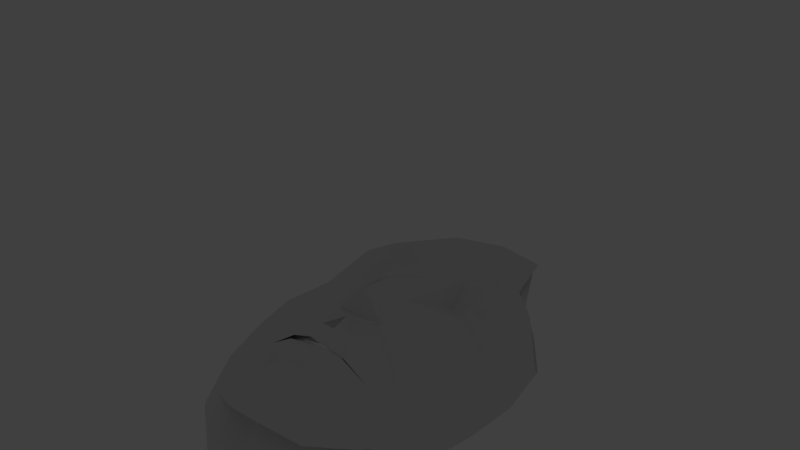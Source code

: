 # Source: blendshape.blend  (saved by Blender 2.79.0; exported with 4.5.12 LTS)
import bpy
from mathutils import Matrix  # noqa: F401  (used for matrix-valued properties, if any)

bpy.ops.wm.read_factory_settings(use_empty=True)
scene = bpy.context.scene
scene.name = 'Scene'

# ---- collections
col_collection_1 = bpy.data.collections.new('Collection 1'); scene.collection.children.link(col_collection_1)
col_collection_1.hide_render = True
col_collection_1.hide_viewport = True
col_collection_10 = bpy.data.collections.new('Collection 10'); scene.collection.children.link(col_collection_10)

# ---- materials (node trees are filled in below, after node groups)
mat_material_012 = bpy.data.materials.new('Material.012')
mat_material_012.alpha_threshold = 0.0
mat_material_012.use_transparent_shadow = False
mat_material_012.roughness = 0.5
mat_material_011 = bpy.data.materials.new('Material.011')
mat_material_011.alpha_threshold = 0.0
mat_material_011.use_transparent_shadow = False
mat_material_011.roughness = 0.5
mat_material_013 = bpy.data.materials.new('Material.013')
mat_material_013.alpha_threshold = 0.0
mat_material_013.use_transparent_shadow = False
mat_material_013.roughness = 0.5

# ---- material node trees

# ---- world
world_world = bpy.data.worlds.new('World'); scene.world = world_world
world_world.color = (0.05088, 0.05088, 0.05088)
world_world.use_sun_shadow = False
world_world.sun_shadow_jitter_overblur = 0.0
world_world.cycles.sampling_method = 'MANUAL'

# ---- lights
light_lamp = bpy.data.lights.new('Lamp', 'POINT')
light_lamp.transmission_factor = 0.0
light_lamp.cutoff_distance = 30.0
light_lamp.energy = 100.0
light_lamp.shadow_buffer_clip_start = 1.001
light_lamp.shadow_soft_size = 0.1
light_lamp.shadow_maximum_resolution = 0.006
light_lamp.use_absolute_resolution = True

# ---- meshes
me_facemesh_036 = bpy.data.meshes.new('faceMesh.036')
me_facemesh_036.from_pydata([(-29.55, 6.336, 22.15), (-31.0, -5.054, 21.8), (-29.14, -14.99, 20.92), (-26.5, -24.5, 20.79), (-18.12, -39.01, 20.42), (-10.32, -46.12, 20.51), (-3.012, -47.39, 20.94), (4.016, -45.6, 24.75), (13.89, -36.89, 21.54), (20.71, -25.42, 21.23), (23.76, -14.5, 22.56), (25.69, -5.639, 23.75), (24.73, 4.197, 24.05), (9.705, 31.6, 32.53), (-1.405, 34.36, 33.02), (-12.93, 32.62, 32.27), (-13.23, 14.76, 36.87), (-19.79, 15.18, 34.77), (-25.41, 12.36, 30.05), (-19.91, 11.81, 34.55), (-13.37, 11.38, 35.32), (-7.07, 11.26, 36.3), (2.734, 10.74, 36.32), (8.21, 14.14, 37.74), (13.85, 14.64, 36.45), (18.53, 10.82, 34.29), (13.79, 10.91, 36.34), (8.104, 10.6, 36.06), (11.13, 7.811, 36.66), (-16.6, 8.461, 35.52), (-10.58, 4.709, 32.84), (-13.49, 6.428, 34.07), (-16.76, 7.133, 35.26), (-19.51, 6.609, 33.98), (-21.02, 5.272, 31.03), (-18.49, 3.805, 31.9), (-15.89, 3.043, 32.56), (-13.06, 3.542, 32.66), (-14.55, 5.021, 32.42), (10.44, 4.699, 33.44), (5.071, 4.414, 33.86), (7.826, 5.8, 35.04), (11.15, 6.296, 36.53), (13.3, 5.519, 35.94), (14.78, 3.984, 33.21), (12.28, 2.94, 33.4), (10.06, 2.56, 33.73), (7.393, 3.092, 33.55), (1.743, -4.232, 39.2), (-3.767, -5.251, 44.73), (-8.108, -4.941, 39.43), (-7.661, -12.58, 39.36), (-2.061, -10.3, 45.72), (2.229, -12.83, 39.97), (5.374, -10.71, 35.18), (3.21, -14.49, 36.88), (-3.077, -15.23, 40.16), (-10.05, -14.08, 36.3), (-12.37, -10.14, 34.71), (-13.99, -25.69, 33.93), (-10.49, -22.08, 37.78), (-6.462, -20.98, 39.88), (-3.359, -21.21, 40.4), (-1.043, -21.02, 40.22), (2.622, -22.35, 38.6), (4.294, -25.98, 34.96), (0.3996, -24.32, 38.02), (-3.691, -24.1, 39.02), (-8.367, -24.07, 37.35), (-8.467, -24.84, 36.76), (-4.09, -25.59, 38.69), (0.1983, -24.95, 37.64), (2.178, -27.62, 37.21), (-0.623, -28.53, 39.11), (-4.212, -28.76, 39.56), (-8.374, -28.55, 37.85), (-11.61, -27.54, 35.19)], [], [(11, 12, 44), (11, 44, 45), (11, 45, 46), (11, 46, 48), (48, 46, 47), (48, 47, 40), (12, 25, 44), (25, 43, 44), (25, 26, 43), (25, 24, 26), (43, 26, 28), (43, 28, 42), (26, 24, 23), (26, 23, 27), (28, 26, 27), (41, 28, 27), (41, 42, 28), (40, 41, 22), (22, 41, 27), (22, 27, 23), (13, 23, 24), (14, 23, 13), (14, 22, 23), (0, 1, 34), (1, 35, 34), (1, 36, 35), (1, 50, 36), (50, 37, 36), (50, 30, 37), (0, 34, 18), (18, 34, 33), (18, 33, 19), (18, 19, 17), (33, 32, 29), (33, 29, 19), (19, 16, 17), (19, 20, 16), (19, 29, 20), (32, 31, 29), (29, 31, 20), (31, 30, 21), (20, 31, 21), (16, 20, 21), (17, 16, 15), (15, 16, 14), (14, 16, 21), (14, 21, 22), (21, 49, 22), (21, 30, 50), (21, 50, 49), (22, 49, 48), (22, 48, 40), (50, 51, 49), (51, 52, 49), (49, 52, 53), (49, 53, 48), (51, 53, 52), (50, 58, 51), (58, 57, 51), (51, 57, 56), (51, 56, 53), (53, 56, 55), (53, 55, 54), (48, 53, 54), (1, 2, 58), (1, 58, 50), (2, 3, 58), (3, 57, 58), (48, 54, 11), (11, 54, 10), (10, 54, 9), (54, 55, 9), (56, 61, 62), (56, 62, 63), (57, 61, 56), (57, 60, 61), (57, 59, 60), (3, 59, 57), (3, 4, 59), (56, 62, 63), (56, 63, 55), (55, 63, 64), (55, 64, 65), (55, 65, 9), (9, 65, 8), (59, 4, 76), (4, 5, 76), (5, 75, 76), (5, 6, 75), (6, 74, 75), (74, 6, 73), (6, 7, 73), (7, 72, 73), (7, 8, 72), (8, 65, 72), (59, 68, 60), (60, 68, 61), (68, 67, 61), (61, 67, 62), (62, 67, 63), (63, 67, 66), (63, 66, 64), (64, 66, 65), (59, 76, 69), (76, 75, 69), (75, 70, 69), (75, 74, 70), (70, 74, 73), (70, 73, 71), (71, 73, 72), (71, 72, 65), (34, 35, 38), (35, 36, 38), (36, 37, 38), (37, 30, 38), (30, 31, 38), (31, 32, 38), (32, 33, 38), (33, 34, 38), (40, 47, 39), (47, 46, 39), (46, 45, 39), (45, 44, 39), (44, 43, 39), (43, 42, 39), (42, 41, 39), (41, 40, 39)])
me_facemesh_036.use_remesh_preserve_volume = False
me_facemesh_036.use_remesh_preserve_attributes = False
me_facemesh_036.use_mirror_vertex_groups = False
me_facemesh_036.update()
me_facemesh_048 = bpy.data.meshes.new('faceMesh.048')
me_facemesh_048.from_pydata([(-25.68, -4.449, -10.04), (-27.44, -14.46, -10.46), (-26.29, -23.9, -11.54), (-23.96, -33.51, -12.65), (-16.87, -46.12, -13.07), (-8.221, -53.25, -14.5), (-1.52, -54.13, -19.23), (5.177, -52.77, -13.13), (16.25, -45.03, -12.7), (23.48, -34.11, -13.04), (26.13, -24.52, -11.84), (27.36, -15.07, -10.79), (25.76, -4.779, -9.994), (9.321, 20.29, -4.0), (-0.9311, 22.78, -4.379), (-10.86, 20.2, -4.524), (-9.656, 3.138, 0.8855), (-14.98, 4.143, -0.6902), (-20.39, 1.879, -3.402), (-15.18, 1.255, -0.9665), (-10.13, 0.266, -0.8441), (-5.111, -0.1518, -0.08576), (5.111, 0.1518, 0.08576), (10.32, 3.465, 0.8654), (15.4, 4.332, -0.913), (19.96, 1.347, -3.037), (15.61, 1.244, -0.8739), (10.46, 0.5599, -0.5942), (11.32, -2.161, -0.9104), (-13.03, -2.34, -0.7745), (-7.952, -6.112, -3.105), (-10.46, -4.463, -1.99), (-13.14, -3.76, -1.103), (-15.26, -4.262, -2.302), (-17.23, -5.654, -4.188), (-15.24, -7.405, -3.147), (-12.87, -8.138, -2.465), (-10.4, -7.633, -2.613), (-13.17, -5.789, -1.762), (11.01, -5.633, -1.713), (6.035, -5.966, -2.971), (8.508, -4.276, -2.19), (11.37, -3.617, -0.9493), (13.8, -4.198, -1.504), (15.35, -5.758, -3.344), (13.2, -7.278, -2.859), (11.03, -7.822, -2.392), (8.443, -7.287, -2.784), (3.95, -16.19, 2.335), (-0.2695, -16.9, 6.782), (-4.908, -16.4, 2.712), (-4.511, -23.69, 1.22), (0.1703, -21.57, 7.816), (3.793, -23.73, 1.549), (6.936, -21.26, -0.06743), (4.877, -25.25, -0.6218), (-0.5381, -26.23, 2.096), (-6.443, -25.16, -1.349), (-8.19, -20.69, -2.055), (-9.614, -35.56, -2.567), (-6.808, -32.52, 0.4501), (-3.42, -31.49, 2.637), (-0.8663, -31.9, 3.32), (1.517, -31.54, 3.011), (4.641, -32.64, 1.421), (6.456, -35.83, -1.683), (2.66, -34.71, 1.132), (-1.061, -34.64, 1.853), (-5.248, -34.46, 0.3744), (-5.39, -35.22, -0.04493), (-1.243, -35.87, 1.269), (2.463, -35.33, 0.865), (4.667, -37.79, -0.2265), (2.165, -38.77, 1.098), (-1.421, -39.12, 1.333), (-5.118, -38.68, 0.3505), (-7.808, -37.62, -1.601)], [], [(11, 12, 44), (11, 44, 45), (11, 45, 46), (11, 46, 48), (48, 46, 47), (48, 47, 40), (12, 25, 44), (25, 43, 44), (25, 26, 43), (25, 24, 26), (43, 26, 28), (43, 28, 42), (26, 24, 23), (26, 23, 27), (28, 26, 27), (41, 28, 27), (41, 42, 28), (40, 41, 22), (22, 41, 27), (22, 27, 23), (13, 23, 24), (14, 23, 13), (14, 22, 23), (0, 1, 34), (1, 35, 34), (1, 36, 35), (1, 50, 36), (50, 37, 36), (50, 30, 37), (0, 34, 18), (18, 34, 33), (18, 33, 19), (18, 19, 17), (33, 32, 29), (33, 29, 19), (19, 16, 17), (19, 20, 16), (19, 29, 20), (32, 31, 29), (29, 31, 20), (31, 30, 21), (20, 31, 21), (16, 20, 21), (17, 16, 15), (15, 16, 14), (14, 16, 21), (14, 21, 22), (21, 49, 22), (21, 30, 50), (21, 50, 49), (22, 49, 48), (22, 48, 40), (50, 51, 49), (51, 52, 49), (49, 52, 53), (49, 53, 48), (51, 53, 52), (50, 58, 51), (58, 57, 51), (51, 57, 56), (51, 56, 53), (53, 56, 55), (53, 55, 54), (48, 53, 54), (1, 2, 58), (1, 58, 50), (2, 3, 58), (3, 57, 58), (48, 54, 11), (11, 54, 10), (10, 54, 9), (54, 55, 9), (56, 61, 62), (56, 62, 63), (57, 61, 56), (57, 60, 61), (57, 59, 60), (3, 59, 57), (3, 4, 59), (56, 62, 63), (56, 63, 55), (55, 63, 64), (55, 64, 65), (55, 65, 9), (9, 65, 8), (59, 4, 76), (4, 5, 76), (5, 75, 76), (5, 6, 75), (6, 74, 75), (74, 6, 73), (6, 7, 73), (7, 72, 73), (7, 8, 72), (8, 65, 72), (59, 68, 60), (60, 68, 61), (68, 67, 61), (61, 67, 62), (62, 67, 63), (63, 67, 66), (63, 66, 64), (64, 66, 65), (59, 76, 69), (76, 75, 69), (75, 70, 69), (75, 74, 70), (70, 74, 73), (70, 73, 71), (71, 73, 72), (71, 72, 65), (34, 35, 38), (35, 36, 38), (36, 37, 38), (37, 30, 38), (30, 31, 38), (31, 32, 38), (32, 33, 38), (33, 34, 38), (40, 47, 39), (47, 46, 39), (46, 45, 39), (45, 44, 39), (44, 43, 39), (43, 42, 39), (42, 41, 39), (41, 40, 39)])
_uv = me_facemesh_048.uv_layers.new(name='UV Name')
_uv.uv.foreach_set('vector', [0.6322, -0.4861, 0.6291, -0.3972, 0.5757, -0.3986, 0.6322, -0.4861, 0.5757, -0.3986, 0.566, -0.4111, 0.6322, -0.4861, 0.566, -0.4111, 0.5563, -0.4153, 0.6322, -0.4861, 0.5563, -0.4153, 0.5215, -0.4819, 0.5215, -0.4819, 0.5563, -0.4153, 0.5458, -0.4111, 0.5215, -0.4819, 0.5458, -0.4111, 0.5354, -0.4, 0.6291, -0.3972, 0.5938, -0.3375, 0.5757, -0.3986, 0.5938, -0.3375, 0.5667, -0.3833, 0.5757, -0.3986, 0.5938, -0.3375, 0.5736, -0.3361, 0.5667, -0.3833, 0.5938, -0.3375, 0.5736, -0.3097, 0.5736, -0.3361, 0.5667, -0.3833, 0.5736, -0.3361, 0.5563, -0.3653, 0.5667, -0.3833, 0.5563, -0.3653, 0.5563, -0.3778, 0.5736, -0.3361, 0.5736, -0.3097, 0.5507, -0.3153, 0.5736, -0.3361, 0.5507, -0.3153, 0.5528, -0.3417, 0.5563, -0.3653, 0.5736, -0.3361, 0.5528, -0.3417, 0.5458, -0.3847, 0.5563, -0.3653, 0.5528, -0.3417, 0.5458, -0.3847, 0.5563, -0.3778, 0.5563, -0.3653, 0.5354, -0.4, 0.5458, -0.3847, 0.5292, -0.3444, 0.5292, -0.3444, 0.5458, -0.3847, 0.5528, -0.3417, 0.5292, -0.3444, 0.5528, -0.3417, 0.5507, -0.3153, 0.5569, -0.1764, 0.5507, -0.3153, 0.5736, -0.3097, 0.5028, -0.1556, 0.5507, -0.3153, 0.5569, -0.1764, 0.5028, -0.1556, 0.5292, -0.3444, 0.5507, -0.3153, 0.3797, -0.3944, 0.3766, -0.4806, 0.4264, -0.3986, 0.3766, -0.4806, 0.4368, -0.4125, 0.4264, -0.3986, 0.3766, -0.4806, 0.4479, -0.4181, 0.4368, -0.4125, 0.3766, -0.4806, 0.4861, -0.4833, 0.4479, -0.4181, 0.4861, -0.4833, 0.4583, -0.4139, 0.4479, -0.4181, 0.4861, -0.4833, 0.4688, -0.4014, 0.4583, -0.4139, 0.3797, -0.3944, 0.4264, -0.3986, 0.4139, -0.3333, 0.4139, -0.3333, 0.4264, -0.3986, 0.4375, -0.3847, 0.4139, -0.3333, 0.4375, -0.3847, 0.4389, -0.3361, 0.4139, -0.3333, 0.4389, -0.3361, 0.4396, -0.3111, 0.4375, -0.3847, 0.4479, -0.3792, 0.4486, -0.3667, 0.4375, -0.3847, 0.4486, -0.3667, 0.4389, -0.3361, 0.4389, -0.3361, 0.4639, -0.3181, 0.4396, -0.3111, 0.4389, -0.3361, 0.4604, -0.3444, 0.4639, -0.3181, 0.4389, -0.3361, 0.4486, -0.3667, 0.4604, -0.3444, 0.4479, -0.3792, 0.4583, -0.3861, 0.4486, -0.3667, 0.4486, -0.3667, 0.4583, -0.3861, 0.4604, -0.3444, 0.4583, -0.3861, 0.4688, -0.4014, 0.4833, -0.3472, 0.4604, -0.3444, 0.4583, -0.3861, 0.4833, -0.3472, 0.4639, -0.3181, 0.4604, -0.3444, 0.4833, -0.3472, 0.4396, -0.3111, 0.4639, -0.3181, 0.4486, -0.1778, 0.4486, -0.1778, 0.4639, -0.3181, 0.5028, -0.1556, 0.5028, -0.1556, 0.4639, -0.3181, 0.4833, -0.3472, 0.5028, -0.1556, 0.4833, -0.3472, 0.5292, -0.3444, 0.4833, -0.3472, 0.5042, -0.4833, 0.5292, -0.3444, 0.4833, -0.3472, 0.4688, -0.4014, 0.4861, -0.4833, 0.4833, -0.3472, 0.4861, -0.4833, 0.5042, -0.4833, 0.5292, -0.3444, 0.5042, -0.4833, 0.5215, -0.4819, 0.5292, -0.3444, 0.5215, -0.4819, 0.5354, -0.4, 0.4861, -0.4833, 0.4875, -0.5472, 0.5042, -0.4833, 0.4875, -0.5472, 0.5056, -0.5222, 0.5042, -0.4833, 0.5042, -0.4833, 0.5056, -0.5222, 0.5208, -0.5472, 0.5042, -0.4833, 0.5208, -0.5472, 0.5215, -0.4819, 0.4875, -0.5472, 0.5208, -0.5472, 0.5056, -0.5222, 0.4861, -0.4833, 0.4701, -0.525, 0.4875, -0.5472, 0.4701, -0.525, 0.4785, -0.5625, 0.4875, -0.5472, 0.4875, -0.5472, 0.4785, -0.5625, 0.5035, -0.5681, 0.4875, -0.5472, 0.5035, -0.5681, 0.5208, -0.5472, 0.5208, -0.5472, 0.5035, -0.5681, 0.5264, -0.5625, 0.5208, -0.5472, 0.5264, -0.5625, 0.5347, -0.5278, 0.5215, -0.4819, 0.5208, -0.5472, 0.5347, -0.5278, 0.3766, -0.4806, 0.3804, -0.5625, 0.4701, -0.525, 0.3766, -0.4806, 0.4701, -0.525, 0.4861, -0.4833, 0.3804, -0.5625, 0.3884, -0.6458, 0.4701, -0.525, 0.3884, -0.6458, 0.4785, -0.5625, 0.4701, -0.525, 0.5215, -0.4819, 0.5347, -0.5278, 0.6322, -0.4861, 0.6322, -0.4861, 0.5347, -0.5278, 0.6284, -0.5681, 0.6284, -0.5681, 0.5347, -0.5278, 0.6204, -0.6514, 0.5347, -0.5278, 0.5264, -0.5625, 0.6204, -0.6514, 0.5035, -0.5681, 0.4924, -0.6125, 0.5021, -0.6153, 0.5035, -0.5681, 0.5021, -0.6153, 0.5111, -0.6125, 0.4785, -0.5625, 0.4924, -0.6125, 0.5035, -0.5681, 0.4785, -0.5625, 0.4785, -0.6236, 0.4924, -0.6125, 0.4785, -0.5625, 0.4653, -0.6528, 0.4785, -0.6236, 0.3884, -0.6458, 0.4653, -0.6528, 0.4785, -0.5625, 0.3884, -0.6458, 0.4193, -0.7542, 0.4653, -0.6528, 0.5035, -0.5681, 0.5021, -0.6153, 0.5111, -0.6125, 0.5035, -0.5681, 0.5111, -0.6125, 0.5264, -0.5625, 0.5264, -0.5625, 0.5111, -0.6125, 0.5236, -0.6236, 0.5264, -0.5625, 0.5236, -0.6236, 0.5326, -0.6542, 0.5264, -0.5625, 0.5326, -0.6542, 0.6204, -0.6514, 0.6204, -0.6514, 0.5326, -0.6542, 0.5895, -0.7444, 0.4653, -0.6528, 0.4193, -0.7542, 0.4736, -0.6694, 0.4193, -0.7542, 0.4611, -0.8167, 0.4736, -0.6694, 0.4611, -0.8167, 0.4854, -0.6764, 0.4736, -0.6694, 0.4611, -0.8167, 0.4993, -0.8292, 0.4854, -0.6764, 0.4993, -0.8292, 0.5, -0.6792, 0.4854, -0.6764, 0.5, -0.6792, 0.4993, -0.8292, 0.5139, -0.6764, 0.4993, -0.8292, 0.5361, -0.8111, 0.5139, -0.6764, 0.5361, -0.8111, 0.5243, -0.6694, 0.5139, -0.6764, 0.5361, -0.8111, 0.5895, -0.7444, 0.5243, -0.6694, 0.5895, -0.7444, 0.5326, -0.6542, 0.5243, -0.6694, 0.4653, -0.6528, 0.4847, -0.6403, 0.4785, -0.6236, 0.4785, -0.6236, 0.4847, -0.6403, 0.4924, -0.6125, 0.4847, -0.6403, 0.5014, -0.6403, 0.4924, -0.6125, 0.4924, -0.6125, 0.5014, -0.6403, 0.5021, -0.6153, 0.5021, -0.6153, 0.5014, -0.6403, 0.5111, -0.6125, 0.5111, -0.6125, 0.5014, -0.6403, 0.516, -0.6417, 0.5111, -0.6125, 0.516, -0.6417, 0.5236, -0.6236, 0.5236, -0.6236, 0.516, -0.6417, 0.5326, -0.6542, 0.4653, -0.6528, 0.4736, -0.6694, 0.484, -0.6472, 0.4736, -0.6694, 0.4854, -0.6764, 0.484, -0.6472, 0.4854, -0.6764, 0.5007, -0.6514, 0.484, -0.6472, 0.4854, -0.6764, 0.5, -0.6792, 0.5007, -0.6514, 0.5007, -0.6514, 0.5, -0.6792, 0.5139, -0.6764, 0.5007, -0.6514, 0.5139, -0.6764, 0.5153, -0.6472, 0.5153, -0.6472, 0.5139, -0.6764, 0.5243, -0.6694, 0.5153, -0.6472, 0.5243, -0.6694, 0.5326, -0.6542, 0.4264, -0.3986, 0.4368, -0.4125, 0.4472, -0.3972, 0.4368, -0.4125, 0.4479, -0.4181, 0.4472, -0.3972, 0.4479, -0.4181, 0.4583, -0.4139, 0.4472, -0.3972, 0.4583, -0.4139, 0.4688, -0.4014, 0.4472, -0.3972, 0.4688, -0.4014, 0.4583, -0.3861, 0.4472, -0.3972, 0.4583, -0.3861, 0.4479, -0.3792, 0.4472, -0.3972, 0.4479, -0.3792, 0.4375, -0.3847, 0.4472, -0.3972, 0.4375, -0.3847, 0.4264, -0.3986, 0.4472, -0.3972, 0.5354, -0.4, 0.5458, -0.4111, 0.5556, -0.3958, 0.5458, -0.4111, 0.5563, -0.4153, 0.5556, -0.3958, 0.5563, -0.4153, 0.566, -0.4111, 0.5556, -0.3958, 0.566, -0.4111, 0.5757, -0.3986, 0.5556, -0.3958, 0.5757, -0.3986, 0.5667, -0.3833, 0.5556, -0.3958, 0.5667, -0.3833, 0.5563, -0.3778, 0.5556, -0.3958, 0.5563, -0.3778, 0.5458, -0.3847, 0.5556, -0.3958, 0.5458, -0.3847, 0.5354, -0.4, 0.5556, -0.3958])
me_facemesh_048.materials.append(mat_material_012)
me_facemesh_048.use_remesh_preserve_volume = False
me_facemesh_048.use_remesh_preserve_attributes = False
me_facemesh_048.use_mirror_vertex_groups = False
me_facemesh_048.update()
me_facemesh_047 = bpy.data.meshes.new('faceMesh.047')
me_facemesh_047.from_pydata([(-22.9, -4.786, -10.6), (-23.59, -15.07, -10.12), (-21.8, -24.48, -11.44), (-18.95, -35.19, -12.84), (-14.23, -44.55, -10.66), (-4.939, -50.74, -5.17), (2.504, -51.84, -4.122), (10.67, -49.43, -6.61), (15.6, -41.58, -9.721), (20.35, -31.0, -12.61), (23.5, -22.0, -11.85), (25.48, -13.19, -10.89), (24.9, -2.789, -10.99), (6.989, 22.55, -5.852), (-2.894, 25.29, -7.032), (-11.85, 22.61, -7.672), (-11.36, 2.871, -0.2468), (-16.28, 3.278, -2.24), (-19.8, 0.4034, -5.269), (-16.06, 0.3699, -2.352), (-11.39, 0.0482, -1.054), (-6.179, 0.1204, -0.3195), (6.179, -0.1204, 0.3195), (12.16, 3.038, -0.2856), (17.63, 3.326, -2.628), (22.04, -0.2042, -5.608), (17.86, 0.1669, -2.02), (12.29, 0.01139, -0.7537), (12.7, -1.717, -1.222), (-12.66, -1.711, -1.269), (-7.428, -5.172, -3.489), (-9.852, -3.639, -2.754), (-12.33, -3.085, -1.977), (-14.05, -3.717, -3.436), (-15.62, -4.972, -5.115), (-13.8, -6.565, -4.043), (-11.86, -6.959, -3.472), (-9.6, -6.303, -3.526), (-11.97, -4.701, -3.357), (12.13, -4.551, -3.252), (7.423, -5.365, -3.234), (9.933, -3.668, -2.513), (12.95, -2.969, -1.599), (15.12, -3.529, -2.328), (16.69, -4.879, -4.549), (14.52, -6.23, -4.128), (12.32, -6.958, -3.483), (9.886, -6.48, -3.409), (4.917, -16.17, 2.77), (0.8161, -16.57, 6.092), (-3.806, -16.02, 1.601), (-3.647, -23.72, 0.8358), (0.9264, -22.36, 6.969), (5.121, -23.59, 1.071), (8.724, -21.39, 0.3412), (6.41, -24.56, -0.2805), (0.9305, -26.41, 1.582), (-4.893, -24.69, -0.4811), (-6.934, -21.43, -0.6519), (-8.056, -34.21, -2.294), (-4.64, -32.82, -0.3946), (-1.11, -32.4, 1.466), (1.343, -32.58, 1.615), (3.953, -32.23, 1.377), (7.179, -32.75, -0.9426), (10.63, -33.75, -3.39), (6.002, -33.99, -0.1543), (1.499, -34.31, 1.185), (-2.994, -34.18, 0.1156), (-2.999, -34.53, 0.2986), (1.543, -35.17, 1.562), (5.882, -34.34, 0.07073), (8.292, -35.9, -1.727), (5.593, -37.1, 0.04648), (1.667, -37.66, 0.6976), (-2.151, -37.33, 0.637), (-5.313, -36.35, -0.7528)], [], [(11, 12, 44), (11, 44, 45), (11, 45, 46), (11, 46, 48), (48, 46, 47), (48, 47, 40), (12, 25, 44), (25, 43, 44), (25, 26, 43), (25, 24, 26), (43, 26, 28), (43, 28, 42), (26, 24, 23), (26, 23, 27), (28, 26, 27), (41, 28, 27), (41, 42, 28), (40, 41, 22), (22, 41, 27), (22, 27, 23), (13, 23, 24), (14, 23, 13), (14, 22, 23), (0, 1, 34), (1, 35, 34), (1, 36, 35), (1, 50, 36), (50, 37, 36), (50, 30, 37), (0, 34, 18), (18, 34, 33), (18, 33, 19), (18, 19, 17), (33, 32, 29), (33, 29, 19), (19, 16, 17), (19, 20, 16), (19, 29, 20), (32, 31, 29), (29, 31, 20), (31, 30, 21), (20, 31, 21), (16, 20, 21), (17, 16, 15), (15, 16, 14), (14, 16, 21), (14, 21, 22), (21, 49, 22), (21, 30, 50), (21, 50, 49), (22, 49, 48), (22, 48, 40), (50, 51, 49), (51, 52, 49), (49, 52, 53), (49, 53, 48), (51, 53, 52), (50, 58, 51), (58, 57, 51), (51, 57, 56), (51, 56, 53), (53, 56, 55), (53, 55, 54), (48, 53, 54), (1, 2, 58), (1, 58, 50), (2, 3, 58), (3, 57, 58), (48, 54, 11), (11, 54, 10), (10, 54, 9), (54, 55, 9), (56, 61, 62), (56, 62, 63), (57, 61, 56), (57, 60, 61), (57, 59, 60), (3, 59, 57), (3, 4, 59), (56, 62, 63), (56, 63, 55), (55, 63, 64), (55, 64, 65), (55, 65, 9), (9, 65, 8), (59, 4, 76), (4, 5, 76), (5, 75, 76), (5, 6, 75), (6, 74, 75), (74, 6, 73), (6, 7, 73), (7, 72, 73), (7, 8, 72), (8, 65, 72), (59, 68, 60), (60, 68, 61), (68, 67, 61), (61, 67, 62), (62, 67, 63), (63, 67, 66), (63, 66, 64), (64, 66, 65), (59, 76, 69), (76, 75, 69), (75, 70, 69), (75, 74, 70), (70, 74, 73), (70, 73, 71), (71, 73, 72), (71, 72, 65), (34, 35, 38), (35, 36, 38), (36, 37, 38), (37, 30, 38), (30, 31, 38), (31, 32, 38), (32, 33, 38), (33, 34, 38), (40, 47, 39), (47, 46, 39), (46, 45, 39), (45, 44, 39), (44, 43, 39), (43, 42, 39), (42, 41, 39), (41, 40, 39)])
_uv = me_facemesh_047.uv_layers.new(name='UV Name')
_uv.uv.foreach_set('vector', [0.6324, -0.4236, 0.6352, -0.3347, 0.5882, -0.3458, 0.6324, -0.4236, 0.5882, -0.3458, 0.5785, -0.3569, 0.6324, -0.4236, 0.5785, -0.3569, 0.5681, -0.3625, 0.6324, -0.4236, 0.5681, -0.3625, 0.5285, -0.4347, 0.5285, -0.4347, 0.5681, -0.3625, 0.5576, -0.3583, 0.5285, -0.4347, 0.5576, -0.3583, 0.5465, -0.3486, 0.6352, -0.3347, 0.6111, -0.3069, 0.5882, -0.3458, 0.6111, -0.3069, 0.5778, -0.3319, 0.5882, -0.3458, 0.6111, -0.3069, 0.5882, -0.3, 0.5778, -0.3319, 0.6111, -0.3069, 0.5896, -0.2736, 0.5882, -0.3, 0.5778, -0.3319, 0.5882, -0.3, 0.5667, -0.3153, 0.5778, -0.3319, 0.5667, -0.3153, 0.5681, -0.3264, 0.5882, -0.3, 0.5896, -0.2736, 0.5639, -0.2736, 0.5882, -0.3, 0.5639, -0.2736, 0.5646, -0.3, 0.5667, -0.3153, 0.5882, -0.3, 0.5646, -0.3, 0.5569, -0.3333, 0.5667, -0.3153, 0.5646, -0.3, 0.5569, -0.3333, 0.5681, -0.3264, 0.5667, -0.3153, 0.5465, -0.3486, 0.5569, -0.3333, 0.5375, -0.3, 0.5375, -0.3, 0.5569, -0.3333, 0.5646, -0.3, 0.5375, -0.3, 0.5646, -0.3, 0.5639, -0.2736, 0.5542, -0.1125, 0.5639, -0.2736, 0.5896, -0.2736, 0.4951, -0.09028, 0.5639, -0.2736, 0.5542, -0.1125, 0.4951, -0.09028, 0.5375, -0.3, 0.5639, -0.2736, 0.388, -0.3514, 0.3907, -0.4389, 0.4326, -0.3472, 0.3907, -0.4389, 0.4431, -0.3597, 0.4326, -0.3472, 0.3907, -0.4389, 0.4528, -0.3625, 0.4431, -0.3597, 0.3907, -0.4389, 0.4931, -0.4347, 0.4528, -0.3625, 0.4931, -0.4347, 0.4632, -0.3569, 0.4528, -0.3625, 0.4931, -0.4347, 0.4736, -0.3472, 0.4632, -0.3569, 0.388, -0.3514, 0.4326, -0.3472, 0.4132, -0.3014, 0.4132, -0.3014, 0.4326, -0.3472, 0.4424, -0.3347, 0.4132, -0.3014, 0.4424, -0.3347, 0.4347, -0.2986, 0.4132, -0.3014, 0.4347, -0.2986, 0.4333, -0.2736, 0.4424, -0.3347, 0.4521, -0.3278, 0.4514, -0.3153, 0.4424, -0.3347, 0.4514, -0.3153, 0.4347, -0.2986, 0.4347, -0.2986, 0.4576, -0.275, 0.4333, -0.2736, 0.4347, -0.2986, 0.4569, -0.3, 0.4576, -0.275, 0.4347, -0.2986, 0.4514, -0.3153, 0.4569, -0.3, 0.4521, -0.3278, 0.4625, -0.3333, 0.4514, -0.3153, 0.4514, -0.3153, 0.4625, -0.3333, 0.4569, -0.3, 0.4625, -0.3333, 0.4736, -0.3472, 0.4813, -0.2986, 0.4569, -0.3, 0.4625, -0.3333, 0.4813, -0.2986, 0.4576, -0.275, 0.4569, -0.3, 0.4813, -0.2986, 0.4333, -0.2736, 0.4576, -0.275, 0.4389, -0.1139, 0.4389, -0.1139, 0.4576, -0.275, 0.4951, -0.09028, 0.4951, -0.09028, 0.4576, -0.275, 0.4813, -0.2986, 0.4951, -0.09028, 0.4813, -0.2986, 0.5375, -0.3, 0.4813, -0.2986, 0.5111, -0.4347, 0.5375, -0.3, 0.4813, -0.2986, 0.4736, -0.3472, 0.4931, -0.4347, 0.4813, -0.2986, 0.4931, -0.4347, 0.5111, -0.4347, 0.5375, -0.3, 0.5111, -0.4347, 0.5285, -0.4347, 0.5375, -0.3, 0.5285, -0.4347, 0.5465, -0.3486, 0.4931, -0.4347, 0.4938, -0.5014, 0.5111, -0.4347, 0.4938, -0.5014, 0.5111, -0.4833, 0.5111, -0.4347, 0.5111, -0.4347, 0.5111, -0.4833, 0.5299, -0.5, 0.5111, -0.4347, 0.5299, -0.5, 0.5285, -0.4347, 0.4938, -0.5014, 0.5299, -0.5, 0.5111, -0.4833, 0.4931, -0.4347, 0.4792, -0.4833, 0.4938, -0.5014, 0.4792, -0.4833, 0.4882, -0.5111, 0.4938, -0.5014, 0.4938, -0.5014, 0.4882, -0.5111, 0.5125, -0.5236, 0.4938, -0.5014, 0.5125, -0.5236, 0.5299, -0.5, 0.5299, -0.5, 0.5125, -0.5236, 0.5361, -0.5097, 0.5299, -0.5, 0.5361, -0.5097, 0.5451, -0.4819, 0.5285, -0.4347, 0.5299, -0.5, 0.5451, -0.4819, 0.3907, -0.4389, 0.397, -0.5208, 0.4792, -0.4833, 0.3907, -0.4389, 0.4792, -0.4833, 0.4931, -0.4347, 0.397, -0.5208, 0.4084, -0.6139, 0.4792, -0.4833, 0.4084, -0.6139, 0.4882, -0.5111, 0.4792, -0.4833, 0.5285, -0.4347, 0.5451, -0.4819, 0.6324, -0.4236, 0.6324, -0.4236, 0.5451, -0.4819, 0.6262, -0.5, 0.6262, -0.5, 0.5451, -0.4819, 0.6147, -0.5778, 0.5451, -0.4819, 0.5361, -0.5097, 0.6147, -0.5778, 0.5125, -0.5236, 0.5042, -0.575, 0.5139, -0.5764, 0.5125, -0.5236, 0.5139, -0.5764, 0.5243, -0.5736, 0.4882, -0.5111, 0.5042, -0.575, 0.5125, -0.5236, 0.4882, -0.5111, 0.4896, -0.5806, 0.5042, -0.575, 0.4882, -0.5111, 0.4743, -0.5944, 0.4896, -0.5806, 0.4084, -0.6139, 0.4743, -0.5944, 0.4882, -0.5111, 0.4084, -0.6139, 0.4376, -0.6917, 0.4743, -0.5944, 0.5125, -0.5236, 0.5139, -0.5764, 0.5243, -0.5736, 0.5125, -0.5236, 0.5243, -0.5736, 0.5361, -0.5097, 0.5361, -0.5097, 0.5243, -0.5736, 0.5389, -0.5806, 0.5361, -0.5097, 0.5389, -0.5806, 0.5556, -0.5917, 0.5361, -0.5097, 0.5556, -0.5917, 0.6147, -0.5778, 0.6147, -0.5778, 0.5556, -0.5917, 0.5855, -0.6653, 0.4743, -0.5944, 0.4376, -0.6917, 0.4868, -0.6111, 0.4376, -0.6917, 0.4875, -0.7389, 0.4868, -0.6111, 0.4875, -0.7389, 0.5, -0.6181, 0.4868, -0.6111, 0.4875, -0.7389, 0.5201, -0.7472, 0.5, -0.6181, 0.5201, -0.7472, 0.5153, -0.6208, 0.5, -0.6181, 0.5153, -0.6208, 0.5201, -0.7472, 0.5312, -0.6167, 0.5201, -0.7472, 0.5576, -0.7292, 0.5312, -0.6167, 0.5576, -0.7292, 0.5437, -0.6083, 0.5312, -0.6167, 0.5576, -0.7292, 0.5855, -0.6653, 0.5437, -0.6083, 0.5855, -0.6653, 0.5556, -0.5917, 0.5437, -0.6083, 0.4743, -0.5944, 0.4965, -0.5917, 0.4896, -0.5806, 0.4896, -0.5806, 0.4965, -0.5917, 0.5042, -0.575, 0.4965, -0.5917, 0.5146, -0.5917, 0.5042, -0.575, 0.5042, -0.575, 0.5146, -0.5917, 0.5139, -0.5764, 0.5139, -0.5764, 0.5146, -0.5917, 0.5243, -0.5736, 0.5243, -0.5736, 0.5146, -0.5917, 0.5333, -0.5903, 0.5243, -0.5736, 0.5333, -0.5903, 0.5389, -0.5806, 0.5389, -0.5806, 0.5333, -0.5903, 0.5556, -0.5917, 0.4743, -0.5944, 0.4868, -0.6111, 0.4965, -0.5944, 0.4868, -0.6111, 0.5, -0.6181, 0.4965, -0.5944, 0.5, -0.6181, 0.5146, -0.5986, 0.4965, -0.5944, 0.5, -0.6181, 0.5153, -0.6208, 0.5146, -0.5986, 0.5146, -0.5986, 0.5153, -0.6208, 0.5312, -0.6167, 0.5146, -0.5986, 0.5312, -0.6167, 0.5326, -0.5931, 0.5326, -0.5931, 0.5312, -0.6167, 0.5437, -0.6083, 0.5326, -0.5931, 0.5437, -0.6083, 0.5556, -0.5917, 0.4326, -0.3472, 0.4431, -0.3597, 0.4521, -0.3431, 0.4431, -0.3597, 0.4528, -0.3625, 0.4521, -0.3431, 0.4528, -0.3625, 0.4632, -0.3569, 0.4521, -0.3431, 0.4632, -0.3569, 0.4736, -0.3472, 0.4521, -0.3431, 0.4736, -0.3472, 0.4625, -0.3333, 0.4521, -0.3431, 0.4625, -0.3333, 0.4521, -0.3278, 0.4521, -0.3431, 0.4521, -0.3278, 0.4424, -0.3347, 0.4521, -0.3431, 0.4424, -0.3347, 0.4326, -0.3472, 0.4521, -0.3431, 0.5465, -0.3486, 0.5576, -0.3583, 0.5674, -0.3417, 0.5576, -0.3583, 0.5681, -0.3625, 0.5674, -0.3417, 0.5681, -0.3625, 0.5785, -0.3569, 0.5674, -0.3417, 0.5785, -0.3569, 0.5882, -0.3458, 0.5674, -0.3417, 0.5882, -0.3458, 0.5778, -0.3319, 0.5674, -0.3417, 0.5778, -0.3319, 0.5681, -0.3264, 0.5674, -0.3417, 0.5681, -0.3264, 0.5569, -0.3333, 0.5674, -0.3417, 0.5569, -0.3333, 0.5465, -0.3486, 0.5674, -0.3417])
me_facemesh_047.materials.append(mat_material_011)
me_facemesh_047.materials.append(mat_material_013)
me_facemesh_047.use_remesh_preserve_volume = False
me_facemesh_047.use_remesh_preserve_attributes = False
me_facemesh_047.use_mirror_vertex_groups = False
me_facemesh_047.update()

# ---- objects
ob_face1 = bpy.data.objects.new('face1', me_facemesh_036)
ob_lamp = bpy.data.objects.new('Lamp', light_lamp)
ob_face2 = bpy.data.objects.new('face2', me_facemesh_048)
ob_face = bpy.data.objects.new('face', me_facemesh_047)

# ---- transforms, parenting, visibility, modifiers, constraints
ob_face1.location = (0.0, 0.0, 0.0)
ob_face1.hide_viewport = True
ob_face1.lineart.crease_threshold = 0.0
ob_lamp.location = (4.076, 1.005, 5.904)
ob_lamp.rotation_euler = (0.6503, 0.05522, 1.866)
ob_lamp.lock_rotations_4d = False
ob_lamp.empty_display_type = 'ARROWS'
ob_lamp.color = (0.0, 0.0, 0.0, 0.0)
ob_lamp.lineart.crease_threshold = 0.0
ob_face2.location = (0.0, 0.0, 0.0)
ob_face2.lineart.crease_threshold = 0.0
ob_face.location = (0.0, 0.0, 0.0)
ob_face.hide_viewport = True
ob_face.lineart.crease_threshold = 0.0

# ---- collection membership
col_collection_1.objects.link(ob_face1)
col_collection_1.objects.link(ob_lamp)
col_collection_10.objects.link(ob_face2)
col_collection_10.objects.link(ob_face)

# ---- scene / render settings (as saved in the file)
scene.frame_start = 1; scene.frame_end = 250; scene.frame_set(1)
scene.render.engine = 'BLENDER_EEVEE_NEXT'
scene.render.resolution_percentage = 50
scene.render.dither_intensity = 0.0
scene.cycles.use_denoising = False
scene.cycles.samples = 128
scene.cycles.sampling_pattern = 'TABULATED_SOBOL'
scene.cycles.use_adaptive_sampling = False
scene.cycles.use_light_tree = False
scene.cycles.blur_glossy = 0.0
scene.cycles.sample_clamp_indirect = 0.0
scene.view_settings.view_transform = 'Standard'
bpy.context.view_layer.update()

# ---- added for rendering (the .blend has no active camera): camera
cam_auto = bpy.data.cameras.new('AutoCamera')
cam_auto.lens = 50.0
cam_auto.sensor_width = 36.0
cam_auto.clip_end = 2018.5
ob_auto_camera = bpy.data.objects.new('AutoCamera', cam_auto)
scene.collection.objects.link(ob_auto_camera)
ob_auto_camera.location = (113.193, -147.903, 105.257)
ob_auto_camera.rotation_euler = (1.09748, -7.21219e-08, 0.694738)
scene.camera = ob_auto_camera
bpy.context.view_layer.update()
